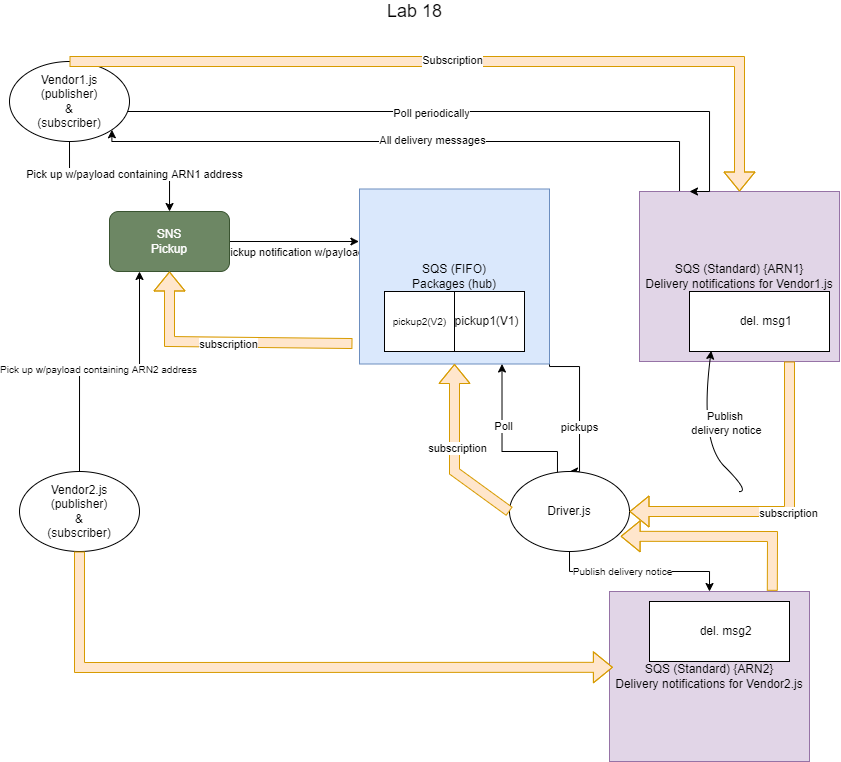

The diagram above was exported from draw.io. Its source (the exported page's mxGraphModel, read from the mxfile embedded in the PNG):
<mxGraphModel dx="981" dy="520" grid="1" gridSize="10" guides="1" tooltips="1" connect="1" arrows="1" fold="1" page="1" pageScale="1" pageWidth="850" pageHeight="1100" math="0" shadow="0">
  <root>
    <mxCell id="0" />
    <mxCell id="1" parent="0" />
    <mxCell id="65ejunT0bVddNLwYhi5h-8" style="edgeStyle=orthogonalEdgeStyle;rounded=0;orthogonalLoop=1;jettySize=auto;html=1;entryX=-0.003;entryY=0.3;entryDx=0;entryDy=0;entryPerimeter=0;" edge="1" parent="1" source="65ejunT0bVddNLwYhi5h-1" target="65ejunT0bVddNLwYhi5h-2">
      <mxGeometry relative="1" as="geometry" />
    </mxCell>
    <mxCell id="65ejunT0bVddNLwYhi5h-15" value="Pickup notification w/payload" style="edgeLabel;html=1;align=center;verticalAlign=middle;resizable=0;points=[];" vertex="1" connectable="0" parent="65ejunT0bVddNLwYhi5h-8">
      <mxGeometry x="-0.0952" relative="1" as="geometry">
        <mxPoint x="5" y="11" as="offset" />
      </mxGeometry>
    </mxCell>
    <mxCell id="65ejunT0bVddNLwYhi5h-1" value="SNS&lt;br&gt;Pickup" style="rounded=1;whiteSpace=wrap;html=1;fillColor=#6d8764;fontColor=#ffffff;strokeColor=#3A5431;" vertex="1" parent="1">
      <mxGeometry x="110" y="250" width="120" height="60" as="geometry" />
    </mxCell>
    <mxCell id="65ejunT0bVddNLwYhi5h-21" style="edgeStyle=orthogonalEdgeStyle;rounded=0;orthogonalLoop=1;jettySize=auto;html=1;exitX=1;exitY=1;exitDx=0;exitDy=0;entryX=0.5;entryY=0;entryDx=0;entryDy=0;" edge="1" parent="1" source="65ejunT0bVddNLwYhi5h-2" target="65ejunT0bVddNLwYhi5h-10">
      <mxGeometry relative="1" as="geometry">
        <Array as="points">
          <mxPoint x="550" y="405" />
          <mxPoint x="580" y="405" />
          <mxPoint x="580" y="510" />
        </Array>
      </mxGeometry>
    </mxCell>
    <mxCell id="65ejunT0bVddNLwYhi5h-22" value="pickups" style="edgeLabel;html=1;align=center;verticalAlign=middle;resizable=0;points=[];" vertex="1" connectable="0" parent="65ejunT0bVddNLwYhi5h-21">
      <mxGeometry x="0.2652" relative="1" as="geometry">
        <mxPoint as="offset" />
      </mxGeometry>
    </mxCell>
    <mxCell id="65ejunT0bVddNLwYhi5h-2" value="SQS (FIFO)&lt;br&gt;Packages (hub)" style="rounded=0;whiteSpace=wrap;html=1;fillColor=#dae8fc;strokeColor=#6c8ebf;" vertex="1" parent="1">
      <mxGeometry x="360" y="227.5" width="190" height="175" as="geometry" />
    </mxCell>
    <mxCell id="65ejunT0bVddNLwYhi5h-34" style="edgeStyle=orthogonalEdgeStyle;rounded=0;orthogonalLoop=1;jettySize=auto;html=1;entryX=1;entryY=1;entryDx=0;entryDy=0;" edge="1" parent="1" source="65ejunT0bVddNLwYhi5h-3" target="65ejunT0bVddNLwYhi5h-4">
      <mxGeometry relative="1" as="geometry">
        <Array as="points">
          <mxPoint x="680" y="180" />
          <mxPoint x="112" y="180" />
        </Array>
      </mxGeometry>
    </mxCell>
    <mxCell id="65ejunT0bVddNLwYhi5h-35" value="All delivery messages" style="edgeLabel;html=1;align=center;verticalAlign=middle;resizable=0;points=[];" vertex="1" connectable="0" parent="65ejunT0bVddNLwYhi5h-34">
      <mxGeometry x="-0.0565" y="-1" relative="1" as="geometry">
        <mxPoint as="offset" />
      </mxGeometry>
    </mxCell>
    <mxCell id="65ejunT0bVddNLwYhi5h-3" value="SQS (Standard) {ARN1}&lt;br&gt;Delivery notifications for Vendor1.js" style="rounded=0;whiteSpace=wrap;html=1;fillColor=#e1d5e7;strokeColor=#9673a6;" vertex="1" parent="1">
      <mxGeometry x="640" y="230" width="200" height="170" as="geometry" />
    </mxCell>
    <mxCell id="65ejunT0bVddNLwYhi5h-7" style="edgeStyle=orthogonalEdgeStyle;rounded=0;orthogonalLoop=1;jettySize=auto;html=1;" edge="1" parent="1" source="65ejunT0bVddNLwYhi5h-4" target="65ejunT0bVddNLwYhi5h-1">
      <mxGeometry relative="1" as="geometry" />
    </mxCell>
    <mxCell id="65ejunT0bVddNLwYhi5h-16" value="Pick up w/payload containing ARN1 address" style="edgeLabel;html=1;align=center;verticalAlign=middle;resizable=0;points=[];" vertex="1" connectable="0" parent="65ejunT0bVddNLwYhi5h-7">
      <mxGeometry x="0.1724" y="2" relative="1" as="geometry">
        <mxPoint as="offset" />
      </mxGeometry>
    </mxCell>
    <mxCell id="65ejunT0bVddNLwYhi5h-32" style="edgeStyle=orthogonalEdgeStyle;rounded=0;orthogonalLoop=1;jettySize=auto;html=1;exitX=1;exitY=0;exitDx=0;exitDy=0;entryX=0.25;entryY=0;entryDx=0;entryDy=0;" edge="1" parent="1" source="65ejunT0bVddNLwYhi5h-4" target="65ejunT0bVddNLwYhi5h-3">
      <mxGeometry relative="1" as="geometry">
        <Array as="points">
          <mxPoint x="112" y="150" />
          <mxPoint x="710" y="150" />
        </Array>
      </mxGeometry>
    </mxCell>
    <mxCell id="65ejunT0bVddNLwYhi5h-33" value="Poll periodically" style="edgeLabel;html=1;align=center;verticalAlign=middle;resizable=0;points=[];" vertex="1" connectable="0" parent="65ejunT0bVddNLwYhi5h-32">
      <mxGeometry x="-0.029" y="-2" relative="1" as="geometry">
        <mxPoint as="offset" />
      </mxGeometry>
    </mxCell>
    <mxCell id="65ejunT0bVddNLwYhi5h-4" value="Vendor1.js&lt;br&gt;(publisher)&lt;br&gt;&amp;amp;&lt;br&gt;(subscriber)" style="ellipse;whiteSpace=wrap;html=1;" vertex="1" parent="1">
      <mxGeometry x="10" y="100" width="120" height="80" as="geometry" />
    </mxCell>
    <mxCell id="65ejunT0bVddNLwYhi5h-19" style="edgeStyle=orthogonalEdgeStyle;rounded=0;orthogonalLoop=1;jettySize=auto;html=1;exitX=0;exitY=0;exitDx=0;exitDy=0;entryX=0.75;entryY=1;entryDx=0;entryDy=0;" edge="1" parent="1" source="65ejunT0bVddNLwYhi5h-10" target="65ejunT0bVddNLwYhi5h-2">
      <mxGeometry relative="1" as="geometry">
        <Array as="points">
          <mxPoint x="558" y="490" />
          <mxPoint x="503" y="490" />
        </Array>
      </mxGeometry>
    </mxCell>
    <mxCell id="65ejunT0bVddNLwYhi5h-20" value="Poll" style="edgeLabel;html=1;align=center;verticalAlign=middle;resizable=0;points=[];" vertex="1" connectable="0" parent="65ejunT0bVddNLwYhi5h-19">
      <mxGeometry x="0.3894" y="-1" relative="1" as="geometry">
        <mxPoint as="offset" />
      </mxGeometry>
    </mxCell>
    <mxCell id="65ejunT0bVddNLwYhi5h-39" style="edgeStyle=orthogonalEdgeStyle;rounded=0;orthogonalLoop=1;jettySize=auto;html=1;entryX=0.5;entryY=0;entryDx=0;entryDy=0;fontSize=10;" edge="1" parent="1" source="65ejunT0bVddNLwYhi5h-10" target="65ejunT0bVddNLwYhi5h-38">
      <mxGeometry relative="1" as="geometry" />
    </mxCell>
    <mxCell id="65ejunT0bVddNLwYhi5h-41" value="Publish delivery notice" style="edgeLabel;html=1;align=center;verticalAlign=middle;resizable=0;points=[];fontSize=10;" vertex="1" connectable="0" parent="65ejunT0bVddNLwYhi5h-39">
      <mxGeometry x="-0.192" relative="1" as="geometry">
        <mxPoint as="offset" />
      </mxGeometry>
    </mxCell>
    <mxCell id="65ejunT0bVddNLwYhi5h-10" value="Driver.js" style="ellipse;whiteSpace=wrap;html=1;" vertex="1" parent="1">
      <mxGeometry x="510" y="510" width="120" height="80" as="geometry" />
    </mxCell>
    <mxCell id="65ejunT0bVddNLwYhi5h-11" value="" style="shape=flexArrow;endArrow=classic;html=1;rounded=0;exitX=0;exitY=0.5;exitDx=0;exitDy=0;entryX=0.5;entryY=1;entryDx=0;entryDy=0;fillColor=#ffe6cc;strokeColor=#d79b00;" edge="1" parent="1" source="65ejunT0bVddNLwYhi5h-10" target="65ejunT0bVddNLwYhi5h-2">
      <mxGeometry width="50" height="50" relative="1" as="geometry">
        <mxPoint x="350" y="400" as="sourcePoint" />
        <mxPoint x="400" y="350" as="targetPoint" />
        <Array as="points">
          <mxPoint x="455" y="510" />
        </Array>
      </mxGeometry>
    </mxCell>
    <mxCell id="65ejunT0bVddNLwYhi5h-14" value="subscription" style="edgeLabel;html=1;align=center;verticalAlign=middle;resizable=0;points=[];" vertex="1" connectable="0" parent="65ejunT0bVddNLwYhi5h-11">
      <mxGeometry x="0.0422" y="-3" relative="1" as="geometry">
        <mxPoint as="offset" />
      </mxGeometry>
    </mxCell>
    <mxCell id="65ejunT0bVddNLwYhi5h-12" value="" style="shape=flexArrow;endArrow=classic;html=1;rounded=0;entryX=0.5;entryY=1;entryDx=0;entryDy=0;exitX=-0.037;exitY=0.883;exitDx=0;exitDy=0;exitPerimeter=0;fillColor=#ffe6cc;strokeColor=#d79b00;" edge="1" parent="1" source="65ejunT0bVddNLwYhi5h-2" target="65ejunT0bVddNLwYhi5h-1">
      <mxGeometry width="50" height="50" relative="1" as="geometry">
        <mxPoint x="240" y="360" as="sourcePoint" />
        <mxPoint x="290" y="310" as="targetPoint" />
        <Array as="points">
          <mxPoint x="170" y="380" />
        </Array>
      </mxGeometry>
    </mxCell>
    <mxCell id="65ejunT0bVddNLwYhi5h-13" value="subscription" style="edgeLabel;html=1;align=center;verticalAlign=middle;resizable=0;points=[];" vertex="1" connectable="0" parent="65ejunT0bVddNLwYhi5h-12">
      <mxGeometry x="-0.0185" y="2" relative="1" as="geometry">
        <mxPoint as="offset" />
      </mxGeometry>
    </mxCell>
    <mxCell id="65ejunT0bVddNLwYhi5h-17" value="&amp;nbsp;&lt;font style=&quot;font-size: 10px&quot;&gt;pickup2(V2)&amp;nbsp; &amp;nbsp;&lt;/font&gt;pickup1(V1)" style="rounded=0;whiteSpace=wrap;html=1;" vertex="1" parent="1">
      <mxGeometry x="385" y="330" width="140" height="60" as="geometry" />
    </mxCell>
    <mxCell id="65ejunT0bVddNLwYhi5h-18" value="" style="endArrow=none;html=1;rounded=0;entryX=0.5;entryY=0;entryDx=0;entryDy=0;exitX=0.5;exitY=1;exitDx=0;exitDy=0;" edge="1" parent="1" source="65ejunT0bVddNLwYhi5h-17" target="65ejunT0bVddNLwYhi5h-17">
      <mxGeometry width="50" height="50" relative="1" as="geometry">
        <mxPoint x="500" y="400" as="sourcePoint" />
        <mxPoint x="550" y="350" as="targetPoint" />
        <Array as="points" />
      </mxGeometry>
    </mxCell>
    <mxCell id="65ejunT0bVddNLwYhi5h-23" value="" style="curved=1;endArrow=classic;html=1;rounded=0;entryX=0.155;entryY=0.989;entryDx=0;entryDy=0;entryPerimeter=0;" edge="1" parent="1" target="65ejunT0bVddNLwYhi5h-27">
      <mxGeometry width="50" height="50" relative="1" as="geometry">
        <mxPoint x="740" y="530" as="sourcePoint" />
        <mxPoint x="750" y="480" as="targetPoint" />
        <Array as="points">
          <mxPoint x="750" y="530" />
          <mxPoint x="700" y="480" />
        </Array>
      </mxGeometry>
    </mxCell>
    <mxCell id="65ejunT0bVddNLwYhi5h-26" value="Publish &lt;br&gt;delivery notice" style="edgeLabel;html=1;align=center;verticalAlign=middle;resizable=0;points=[];" vertex="1" connectable="0" parent="65ejunT0bVddNLwYhi5h-23">
      <mxGeometry x="0.1602" y="-9" relative="1" as="geometry">
        <mxPoint x="15" as="offset" />
      </mxGeometry>
    </mxCell>
    <mxCell id="65ejunT0bVddNLwYhi5h-24" value="" style="shape=flexArrow;endArrow=classic;html=1;rounded=0;exitX=0.75;exitY=1;exitDx=0;exitDy=0;entryX=1;entryY=0.5;entryDx=0;entryDy=0;fillColor=#ffe6cc;strokeColor=#d79b00;" edge="1" parent="1" source="65ejunT0bVddNLwYhi5h-3" target="65ejunT0bVddNLwYhi5h-10">
      <mxGeometry width="50" height="50" relative="1" as="geometry">
        <mxPoint x="780" y="510" as="sourcePoint" />
        <mxPoint x="810" y="570" as="targetPoint" />
        <Array as="points">
          <mxPoint x="790" y="550" />
        </Array>
      </mxGeometry>
    </mxCell>
    <mxCell id="65ejunT0bVddNLwYhi5h-25" value="subscription" style="edgeLabel;html=1;align=center;verticalAlign=middle;resizable=0;points=[];" vertex="1" connectable="0" parent="65ejunT0bVddNLwYhi5h-24">
      <mxGeometry x="-0.0234" y="2" relative="1" as="geometry">
        <mxPoint as="offset" />
      </mxGeometry>
    </mxCell>
    <mxCell id="65ejunT0bVddNLwYhi5h-27" value="&amp;nbsp; &amp;nbsp; del. msg1" style="rounded=0;whiteSpace=wrap;html=1;" vertex="1" parent="1">
      <mxGeometry x="690" y="330" width="140" height="60" as="geometry" />
    </mxCell>
    <mxCell id="65ejunT0bVddNLwYhi5h-30" value="" style="shape=flexArrow;endArrow=classic;html=1;rounded=0;exitX=0.5;exitY=0;exitDx=0;exitDy=0;entryX=0.5;entryY=0;entryDx=0;entryDy=0;fillColor=#ffe6cc;strokeColor=#d79b00;" edge="1" parent="1" source="65ejunT0bVddNLwYhi5h-4" target="65ejunT0bVddNLwYhi5h-3">
      <mxGeometry width="50" height="50" relative="1" as="geometry">
        <mxPoint x="360" y="110" as="sourcePoint" />
        <mxPoint x="750" y="150" as="targetPoint" />
        <Array as="points">
          <mxPoint x="740" y="100" />
        </Array>
      </mxGeometry>
    </mxCell>
    <mxCell id="65ejunT0bVddNLwYhi5h-31" value="Subscription" style="edgeLabel;html=1;align=center;verticalAlign=middle;resizable=0;points=[];" vertex="1" connectable="0" parent="65ejunT0bVddNLwYhi5h-30">
      <mxGeometry x="-0.0431" y="1" relative="1" as="geometry">
        <mxPoint as="offset" />
      </mxGeometry>
    </mxCell>
    <mxCell id="65ejunT0bVddNLwYhi5h-37" style="edgeStyle=orthogonalEdgeStyle;rounded=0;orthogonalLoop=1;jettySize=auto;html=1;entryX=0.25;entryY=1;entryDx=0;entryDy=0;" edge="1" parent="1" source="65ejunT0bVddNLwYhi5h-36" target="65ejunT0bVddNLwYhi5h-1">
      <mxGeometry relative="1" as="geometry" />
    </mxCell>
    <mxCell id="65ejunT0bVddNLwYhi5h-44" value="Pick up w/payload containing ARN2 address" style="edgeLabel;html=1;align=center;verticalAlign=middle;resizable=0;points=[];fontSize=10;" vertex="1" connectable="0" parent="65ejunT0bVddNLwYhi5h-37">
      <mxGeometry x="-0.0875" y="2" relative="1" as="geometry">
        <mxPoint as="offset" />
      </mxGeometry>
    </mxCell>
    <mxCell id="65ejunT0bVddNLwYhi5h-36" value="Vendor2.js&lt;br&gt;(publisher)&lt;br&gt;&amp;amp;&lt;br&gt;(subscriber)" style="ellipse;whiteSpace=wrap;html=1;" vertex="1" parent="1">
      <mxGeometry x="20" y="510" width="120" height="80" as="geometry" />
    </mxCell>
    <mxCell id="65ejunT0bVddNLwYhi5h-38" value="SQS (Standard) {ARN2}&lt;br&gt;Delivery notifications for Vendor2.js" style="rounded=0;whiteSpace=wrap;html=1;fillColor=#e1d5e7;strokeColor=#9673a6;" vertex="1" parent="1">
      <mxGeometry x="610" y="630" width="200" height="170" as="geometry" />
    </mxCell>
    <mxCell id="65ejunT0bVddNLwYhi5h-40" value="" style="shape=flexArrow;endArrow=classic;html=1;rounded=0;fontSize=10;entryX=0.017;entryY=0.446;entryDx=0;entryDy=0;entryPerimeter=0;exitX=0.5;exitY=1;exitDx=0;exitDy=0;fillColor=#ffe6cc;strokeColor=#d79b00;" edge="1" parent="1" source="65ejunT0bVddNLwYhi5h-36" target="65ejunT0bVddNLwYhi5h-38">
      <mxGeometry width="50" height="50" relative="1" as="geometry">
        <mxPoint x="170" y="650" as="sourcePoint" />
        <mxPoint x="220" y="600" as="targetPoint" />
        <Array as="points">
          <mxPoint x="80" y="706" />
        </Array>
      </mxGeometry>
    </mxCell>
    <mxCell id="65ejunT0bVddNLwYhi5h-42" value="" style="shape=flexArrow;endArrow=classic;html=1;rounded=0;fontSize=10;entryX=0.926;entryY=0.81;entryDx=0;entryDy=0;entryPerimeter=0;exitX=0.814;exitY=-0.004;exitDx=0;exitDy=0;exitPerimeter=0;fillColor=#ffe6cc;strokeColor=#d79b00;" edge="1" parent="1" source="65ejunT0bVddNLwYhi5h-38" target="65ejunT0bVddNLwYhi5h-10">
      <mxGeometry width="50" height="50" relative="1" as="geometry">
        <mxPoint x="790" y="640" as="sourcePoint" />
        <mxPoint x="840" y="590" as="targetPoint" />
        <Array as="points">
          <mxPoint x="773" y="575" />
        </Array>
      </mxGeometry>
    </mxCell>
    <mxCell id="65ejunT0bVddNLwYhi5h-43" value="&amp;nbsp; &amp;nbsp; del. msg2" style="rounded=0;whiteSpace=wrap;html=1;" vertex="1" parent="1">
      <mxGeometry x="650" y="640" width="140" height="60" as="geometry" />
    </mxCell>
    <mxCell id="65ejunT0bVddNLwYhi5h-45" value="&lt;font style=&quot;font-size: 18px&quot;&gt;Lab 18&lt;/font&gt;" style="text;html=1;align=center;verticalAlign=middle;resizable=0;points=[];autosize=1;strokeColor=none;fillColor=none;fontSize=10;" vertex="1" parent="1">
      <mxGeometry x="380" y="40" width="70" height="20" as="geometry" />
    </mxCell>
  </root>
</mxGraphModel>